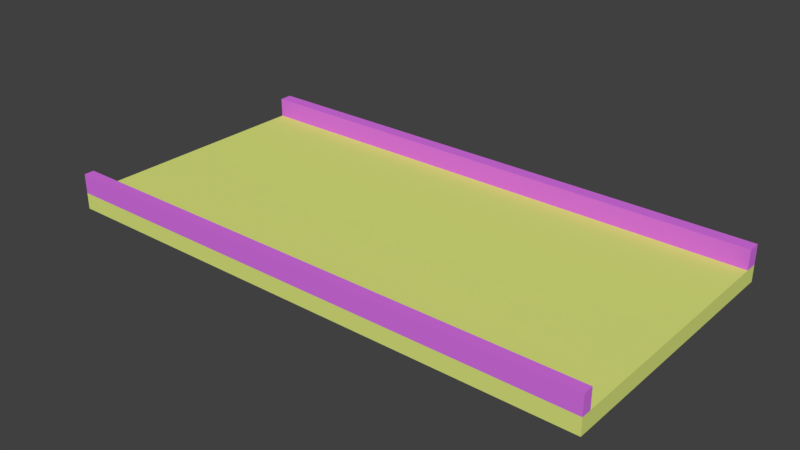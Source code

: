 # Source: platform.blend  (saved by Blender 2.79.0; exported with 4.5.12 LTS)
import bpy
from mathutils import Matrix  # noqa: F401  (used for matrix-valued properties, if any)

bpy.ops.wm.read_factory_settings(use_empty=True)
scene = bpy.context.scene
scene.name = 'Scene'

# ---- collections
col_collection_5 = bpy.data.collections.new('Collection 5'); scene.collection.children.link(col_collection_5)

# ---- materials (node trees are filled in below, after node groups)
mat_material_001 = bpy.data.materials.new('Material.001')
mat_material_001.alpha_threshold = 0.0
mat_material_001.use_transparent_shadow = False
mat_material_001.diffuse_color = (0.7243, 0.8, 0.2097, 1.0)
mat_material_001.roughness = 0.5
mat_material_002 = bpy.data.materials.new('Material.002')
mat_material_002.alpha_threshold = 0.0
mat_material_002.use_transparent_shadow = False
mat_material_002.diffuse_color = (0.6997, 0.1676, 0.8, 1.0)
mat_material_002.roughness = 0.5

# ---- material node trees

# ---- world
world_world = bpy.data.worlds.new('World'); scene.world = world_world
world_world.color = (0.05088, 0.05088, 0.05088)
world_world.use_sun_shadow = False
world_world.sun_shadow_jitter_overblur = 0.0
world_world.cycles.sampling_method = 'MANUAL'

# ---- meshes
me_cube_002 = bpy.data.meshes.new('Cube.002')
me_cube_002.from_pydata([(-10.0, -5.0, -0.3), (-10.0, -5.0, 0.3), (-10.0, 5.0, -0.3), (-10.0, 5.0, 0.3), (10.0, -5.0, -0.3), (10.0, -5.0, 0.3), (10.0, 5.0, -0.3), (10.0, 5.0, 0.3), (-10.0, -4.628, -0.3), (-10.0, -4.628, 0.3), (10.0, -4.628, -0.3), (10.0, -4.628, 0.3), (-10.0, 4.525, 0.3), (10.0, 4.525, -0.3), (-10.0, 4.525, -0.3), (10.0, 4.525, 0.3), (-10.0, 4.525, 1.019), (-10.0, 5.0, 1.019), (10.0, 5.0, 1.019), (10.0, -4.628, 1.019), (10.0, -5.0, 1.019), (-10.0, -5.0, 1.019), (-10.0, -4.628, 1.019), (10.0, 4.525, 1.019)], [], [(14, 12, 3, 2), (2, 3, 7, 6), (10, 11, 5, 4), (4, 5, 1, 0), (8, 10, 4, 0), (12, 15, 23, 16), (15, 12, 9, 11), (14, 13, 10, 8), (13, 15, 11, 10), (0, 1, 9, 8), (6, 7, 15, 13), (2, 6, 13, 14), (5, 11, 19, 20), (8, 9, 12, 14), (19, 22, 21, 20), (18, 17, 16, 23), (9, 1, 21, 22), (3, 12, 16, 17), (1, 5, 20, 21), (11, 9, 22, 19), (7, 3, 17, 18), (15, 7, 18, 23)])
me_cube_002.polygons.foreach_set('material_index', [0, 0, 0, 0, 0, 1, 0, 0, 0, 0, 0, 0, 1, 0, 1, 1, 1, 1, 1, 1, 1, 1])
me_cube_002.materials.append(mat_material_001)
me_cube_002.materials.append(mat_material_002)
me_cube_002.use_remesh_preserve_volume = False
me_cube_002.use_remesh_preserve_attributes = False
me_cube_002.use_mirror_vertex_groups = False
me_cube_002.update()

# ---- objects
ob_cube = bpy.data.objects.new('Cube', me_cube_002)

# ---- transforms, parenting, visibility, modifiers, constraints
ob_cube.location = (0.0, 0.0, 0.0)
ob_cube.lineart.crease_threshold = 0.0

# ---- collection membership
col_collection_5.objects.link(ob_cube)

# ---- scene / render settings (as saved in the file)
scene.frame_start = 1; scene.frame_end = 250; scene.frame_set(1)
scene.render.engine = 'BLENDER_EEVEE_NEXT'
scene.render.resolution_percentage = 50
scene.render.dither_intensity = 0.0
scene.cycles.use_denoising = False
scene.cycles.samples = 128
scene.cycles.sampling_pattern = 'TABULATED_SOBOL'
scene.cycles.use_adaptive_sampling = False
scene.cycles.use_light_tree = False
scene.cycles.blur_glossy = 0.0
scene.cycles.sample_clamp_indirect = 0.0
scene.view_settings.view_transform = 'Standard'
bpy.context.view_layer.update()

# ---- added for rendering (the .blend has no active camera and no usable light): camera, sun
cam_auto = bpy.data.cameras.new('AutoCamera')
cam_auto.lens = 50.0
cam_auto.sensor_width = 36.0
cam_auto.clip_end = 1000.0
ob_auto_camera = bpy.data.objects.new('AutoCamera', cam_auto)
scene.collection.objects.link(ob_auto_camera)
ob_auto_camera.location = (20.7246, -24.8695, 16.9392)
ob_auto_camera.rotation_euler = (1.09748, -7.21219e-08, 0.694738)
scene.camera = ob_auto_camera
light_auto_sun = bpy.data.lights.new('AutoSun', 'SUN')
light_auto_sun.energy = 3.0
light_auto_sun.angle = 0.0523599
ob_auto_sun = bpy.data.objects.new('AutoSun', light_auto_sun)
scene.collection.objects.link(ob_auto_sun)
ob_auto_sun.rotation_euler = (0.872665, 0.174533, 0.523599)
bpy.context.view_layer.update()
